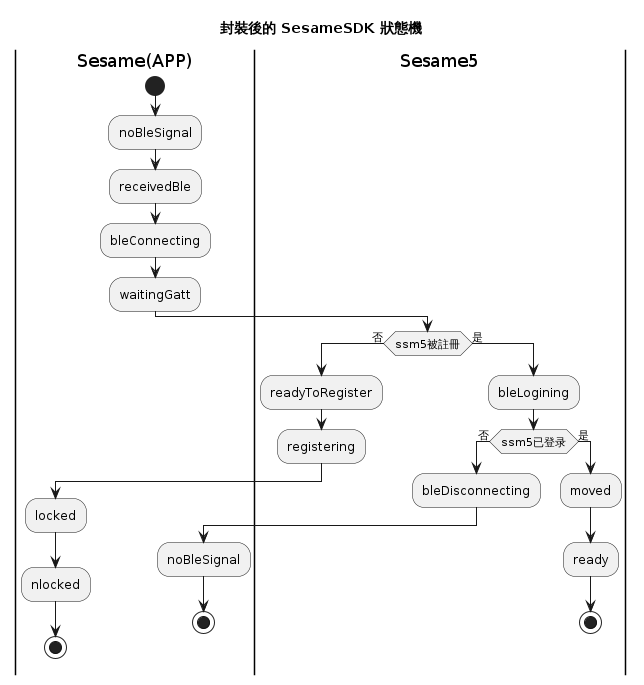

The diagram above was rendered by PlantUML. Its source (embedded in the PNG):
@startuml
title 封裝後的 SesameSDK 狀態機 

|Sesame(APP)|
start 
:noBleSignal;
:receivedBle;
:bleConnecting;
:waitingGatt;

|Sesame5|
if(ssm5被註冊) then (否)
  :readyToRegister;
  :registering;
  
  |Sesame(APP)|
  :locked;
  :nlocked;
  stop
else (是)
  |Sesame5|
  :bleLogining;
	
	if(ssm5已登录) then (否)
	:bleDisconnecting;
  |Sesame(APP)|

	:noBleSignal;
stop
	else (是)
	|Sesame5|
	  :moved;
		:ready;

  stop
endif

@enduml